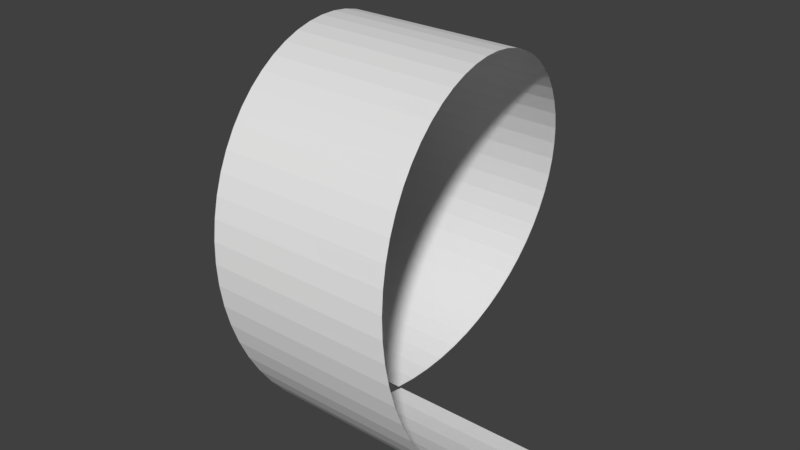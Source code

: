 # Source: skate_corkscrew.blend  (saved by Blender 2.79.6; exported with 4.5.12 LTS)
import bpy
from mathutils import Matrix  # noqa: F401  (used for matrix-valued properties, if any)

bpy.ops.wm.read_factory_settings(use_empty=True)
scene = bpy.context.scene
scene.name = 'skate_corkscrew'

# ---- collections
col_collection_1 = bpy.data.collections.new('Collection 1'); scene.collection.children.link(col_collection_1)

# ---- world
world_world = bpy.data.worlds.new('World'); scene.world = world_world
world_world.color = (0.05088, 0.05088, 0.05088)
world_world.use_sun_shadow = False
world_world.sun_shadow_jitter_overblur = 0.0

# ---- meshes
me_skate_corkscrew = bpy.data.meshes.new('skate_corkscrew')
me_skate_corkscrew.from_pydata([(-0.4805, 4.606e-09, -0.008197), (-0.4721, 0.05226, -0.005458), (-0.4636, 0.104, 0.002729), (-0.4551, 0.1545, 0.01627), (-0.4466, 0.2034, 0.03503), (-0.4382, 0.25, 0.05879), (-0.4297, 0.2939, 0.08729), (-0.4212, 0.3346, 0.1202), (-0.4127, 0.3716, 0.1572), (-0.4043, 0.4045, 0.1979), (-0.3958, 0.433, 0.2418), (-0.3873, 0.4568, 0.2884), (-0.3788, 0.4755, 0.3373), (-0.3704, 0.4891, 0.3878), (-0.3619, 0.4973, 0.4395), (-0.3534, 0.5, 0.4918), (-0.3449, 0.4973, 0.5441), (-0.3365, 0.4891, 0.5958), (-0.328, 0.4755, 0.6463), (-0.3195, 0.4568, 0.6952), (-0.3111, 0.433, 0.7418), (-0.3026, 0.4045, 0.7857), (-0.2941, 0.3716, 0.8264), (-0.2856, 0.3346, 0.8634), (-0.2772, 0.2939, 0.8963), (-0.2687, 0.25, 0.9248), (-0.2602, 0.2034, 0.9486), (-0.2517, 0.1545, 0.9673), (-0.2433, 0.104, 0.9809), (-0.2348, 0.05226, 0.9891), (-0.2263, -9.557e-08, 0.9918), (-0.2178, -0.05226, 0.9891), (-0.2094, -0.104, 0.9809), (-0.2009, -0.1545, 0.9673), (-0.1924, -0.2034, 0.9486), (-0.1839, -0.25, 0.9248), (-0.1755, -0.2939, 0.8963), (-0.167, -0.3346, 0.8634), (-0.1585, -0.3716, 0.8264), (-0.15, -0.4045, 0.7857), (-0.1416, -0.433, 0.7418), (-0.1331, -0.4568, 0.6952), (-0.1246, -0.4755, 0.6463), (-0.1161, -0.4891, 0.5958), (-0.1077, -0.4973, 0.5441), (-0.09919, -0.5, 0.4918), (-0.09071, -0.4973, 0.4395), (-0.08224, -0.4891, 0.3878), (-0.07376, -0.4755, 0.3373), (-0.06529, -0.4568, 0.2884), (-0.05681, -0.433, 0.2418), (-0.04834, -0.4045, 0.1979), (-0.03986, -0.3716, 0.1572), (-0.03139, -0.3346, 0.1202), (-0.02291, -0.2939, 0.08729), (-0.01444, -0.25, 0.05879), (-0.005966, -0.2034, 0.03503), (0.002509, -0.1545, 0.01627), (0.01098, -0.104, 0.002729), (0.01946, -0.05226, -0.005458), (0.02793, 7.294e-08, -0.008197), (0.01946, 7.178e-08, -0.008197), (0.02793, 0.05226, -0.005458), (0.03641, 0.104, 0.002729), (0.04488, 0.1545, 0.01627), (0.05336, 0.2034, 0.03503), (0.06183, 0.25, 0.05879), (0.07031, 0.2939, 0.08729), (0.07878, 0.3346, 0.1202), (0.08725, 0.3716, 0.1572), (0.09573, 0.4045, 0.1979), (0.1042, 0.433, 0.2418), (0.1127, 0.4568, 0.2884), (0.1212, 0.4755, 0.3373), (0.1296, 0.4891, 0.3878), (0.1381, 0.4973, 0.4395), (0.1466, 0.5, 0.4918), (0.1551, 0.4973, 0.5441), (0.1635, 0.4891, 0.5958), (0.172, 0.4755, 0.6463), (0.1805, 0.4568, 0.6952), (0.1889, 0.433, 0.7418), (0.1974, 0.4045, 0.7857), (0.2059, 0.3716, 0.8264), (0.2144, 0.3346, 0.8634), (0.2228, 0.2939, 0.8963), (0.2313, 0.25, 0.9248), (0.2398, 0.2034, 0.9486), (0.2483, 0.1545, 0.9673), (0.2567, 0.104, 0.9809), (0.2652, 0.05226, 0.9891), (0.2737, -2.84e-08, 0.9918), (0.2822, -0.05226, 0.9891), (0.2906, -0.104, 0.9809), (0.2991, -0.1545, 0.9673), (0.3076, -0.2034, 0.9486), (0.3161, -0.25, 0.9248), (0.3245, -0.2939, 0.8963), (0.333, -0.3346, 0.8634), (0.3415, -0.3716, 0.8264), (0.35, -0.4045, 0.7857), (0.3584, -0.433, 0.7418), (0.3669, -0.4568, 0.6952), (0.3754, -0.4755, 0.6463), (0.3839, -0.4891, 0.5958), (0.3923, -0.4973, 0.5441), (0.4008, -0.5, 0.4918), (0.4093, -0.4973, 0.4395), (0.4178, -0.4891, 0.3878), (0.4262, -0.4755, 0.3373), (0.4347, -0.4568, 0.2884), (0.4432, -0.433, 0.2418), (0.4517, -0.4045, 0.1979), (0.4601, -0.3716, 0.1572), (0.4686, -0.3346, 0.1202), (0.4771, -0.2939, 0.08729), (0.4856, -0.25, 0.05879), (0.494, -0.2034, 0.03503), (0.5025, -0.1545, 0.01627), (0.511, -0.104, 0.002729), (0.5195, -0.05226, -0.005458), (0.5279, 1.401e-07, -0.008197)], [], [(56, 57, 118, 117), (30, 31, 92, 91), (4, 5, 66, 65), (57, 58, 119, 118), (31, 32, 93, 92), (5, 6, 67, 66), (58, 59, 120, 119), (32, 33, 94, 93), (6, 7, 68, 67), (59, 60, 121, 120), (33, 34, 95, 94), (7, 8, 69, 68), (34, 35, 96, 95), (8, 9, 70, 69), (35, 36, 97, 96), (9, 10, 71, 70), (36, 37, 98, 97), (10, 11, 72, 71), (37, 38, 99, 98), (11, 12, 73, 72), (38, 39, 100, 99), (12, 13, 74, 73), (39, 40, 101, 100), (13, 14, 75, 74), (40, 41, 102, 101), (14, 15, 76, 75), (41, 42, 103, 102), (15, 16, 77, 76), (42, 43, 104, 103), (16, 17, 78, 77), (43, 44, 105, 104), (17, 18, 79, 78), (44, 45, 106, 105), (18, 19, 80, 79), (45, 46, 107, 106), (19, 20, 81, 80), (46, 47, 108, 107), (20, 21, 82, 81), (47, 48, 109, 108), (21, 22, 83, 82), (48, 49, 110, 109), (22, 23, 84, 83), (49, 50, 111, 110), (23, 24, 85, 84), (50, 51, 112, 111), (24, 25, 86, 85), (51, 52, 113, 112), (25, 26, 87, 86), (52, 53, 114, 113), (26, 27, 88, 87), (0, 1, 62, 61), (53, 54, 115, 114), (27, 28, 89, 88), (1, 2, 63, 62), (54, 55, 116, 115), (28, 29, 90, 89), (2, 3, 64, 63), (55, 56, 117, 116), (29, 30, 91, 90), (3, 4, 65, 64)])
_uv = me_skate_corkscrew.uv_layers.new(name='UVMap')
_uv.uv.foreach_set('vector', [0.4706, 0.2983, 0.479, 0.3468, 0.9748, 0.3468, 0.9664, 0.2983, 0.2521, 0.5, 0.2605, 0.4482, 0.7563, 0.4482, 0.7479, 0.5, 0.03361, 0.7017, 0.04202, 0.7479, 0.5378, 0.7479, 0.5294, 0.7017, 0.479, 0.3468, 0.4874, 0.3969, 0.9832, 0.3969, 0.9748, 0.3468, 0.2605, 0.4482, 0.2689, 0.3969, 0.7647, 0.3969, 0.7563, 0.4482, 0.04202, 0.7479, 0.05042, 0.7914, 0.5462, 0.7914, 0.5378, 0.7479, 0.4874, 0.3969, 0.4958, 0.4482, 0.9916, 0.4482, 0.9832, 0.3969, 0.2689, 0.3969, 0.2773, 0.3468, 0.7731, 0.3468, 0.7647, 0.3969, 0.05042, 0.7914, 0.05882, 0.8318, 0.5546, 0.8318, 0.5462, 0.7914, 0.4958, 0.4482, 0.5042, 0.5, 1.0, 0.5, 0.9916, 0.4482, 0.2773, 0.3468, 0.2857, 0.2983, 0.7815, 0.2983, 0.7731, 0.3468, 0.05882, 0.1316, 0.06723, 0.1682, 0.563, 0.1682, 0.5546, 0.1316, 0.2857, 0.2983, 0.2941, 0.2521, 0.7899, 0.2521, 0.7815, 0.2983, 0.06723, 0.1682, 0.07563, 0.2086, 0.5714, 0.2086, 0.563, 0.1682, 0.2941, 0.2521, 0.3025, 0.2086, 0.7983, 0.2086, 0.7899, 0.2521, 0.07563, 0.2086, 0.08403, 0.2521, 0.5798, 0.2521, 0.5714, 0.2086, 0.3025, 0.2086, 0.3109, 0.1682, 0.8067, 0.1682, 0.7983, 0.2086, 0.08403, 0.2521, 0.09244, 0.2983, 0.5882, 0.2983, 0.5798, 0.2521, 0.3109, 0.1682, 0.3193, 0.1315, 0.8151, 0.1316, 0.8067, 0.1682, 0.09244, 0.2983, 0.1008, 0.3468, 0.5966, 0.3468, 0.5882, 0.2983, 0.3193, 0.8318, 0.3277, 0.7914, 0.8235, 0.7914, 0.8151, 0.8318, 0.1008, 0.3468, 0.1092, 0.3969, 0.605, 0.3969, 0.5966, 0.3468, 0.3277, 0.7914, 0.3361, 0.7479, 0.8319, 0.7479, 0.8235, 0.7914, 0.1092, 0.3969, 0.1176, 0.4482, 0.6134, 0.4482, 0.605, 0.3969, 0.3361, 0.7479, 0.3445, 0.7017, 0.8403, 0.7017, 0.8319, 0.7479, 0.1176, 0.4482, 0.1261, 0.5, 0.6218, 0.5, 0.6134, 0.4482, 0.3445, 0.7017, 0.3529, 0.6532, 0.8487, 0.6532, 0.8403, 0.7017, 0.1261, 0.5, 0.1345, 0.5518, 0.6303, 0.5518, 0.6218, 0.5, 0.3529, 0.6532, 0.3613, 0.6031, 0.8571, 0.6031, 0.8487, 0.6532, 0.1345, 0.5518, 0.1429, 0.6031, 0.6387, 0.6031, 0.6303, 0.5518, 0.3613, 0.6031, 0.3697, 0.5518, 0.8655, 0.5518, 0.8571, 0.6031, 0.1429, 0.6031, 0.1513, 0.6532, 0.6471, 0.6532, 0.6387, 0.6031, 0.3697, 0.5518, 0.3782, 0.5, 0.8739, 0.5, 0.8655, 0.5518, 0.1513, 0.6532, 0.1597, 0.7017, 0.6555, 0.7017, 0.6471, 0.6532, 0.3782, 0.5, 0.3866, 0.4482, 0.8824, 0.4482, 0.8739, 0.5, 0.1597, 0.7017, 0.1681, 0.7479, 0.6639, 0.7479, 0.6555, 0.7017, 0.3866, 0.4482, 0.395, 0.3969, 0.8908, 0.3969, 0.8824, 0.4482, 0.1681, 0.7479, 0.1765, 0.7914, 0.6723, 0.7914, 0.6639, 0.7479, 0.395, 0.3969, 0.4034, 0.3468, 0.8992, 0.3468, 0.8908, 0.3969, 0.1765, 0.7914, 0.1849, 0.8318, 0.6807, 0.8318, 0.6723, 0.7914, 0.4034, 0.3468, 0.4118, 0.2983, 0.9076, 0.2983, 0.8992, 0.3468, 0.1849, 0.8684, 0.1933, 0.8318, 0.6891, 0.8318, 0.6807, 0.8684, 0.4118, 0.2983, 0.4202, 0.2521, 0.916, 0.2521, 0.9076, 0.2983, 0.1933, 0.8318, 0.2017, 0.7914, 0.6975, 0.7914, 0.6891, 0.8318, 0.4202, 0.2521, 0.4286, 0.2086, 0.9244, 0.2086, 0.916, 0.2521, 0.2017, 0.7914, 0.2101, 0.7479, 0.7059, 0.7479, 0.6975, 0.7914, 0.4286, 0.2086, 0.437, 0.1682, 0.9328, 0.1682, 0.9244, 0.2086, 0.2101, 0.7479, 0.2185, 0.7017, 0.7143, 0.7017, 0.7059, 0.7479, 0.437, 0.1316, 0.4454, 0.1682, 0.9412, 0.1682, 0.9328, 0.1316, 0.2185, 0.7017, 0.2269, 0.6532, 0.7227, 0.6532, 0.7143, 0.7017, 0.0, 0.5, 0.008403, 0.5518, 0.5042, 0.5518, 0.4958, 0.5, 0.4454, 0.1682, 0.4538, 0.2086, 0.9496, 0.2086, 0.9412, 0.1682, 0.2269, 0.6532, 0.2353, 0.6031, 0.7311, 0.6031, 0.7227, 0.6532, 0.008403, 0.5518, 0.01681, 0.6031, 0.5126, 0.6031, 0.5042, 0.5518, 0.4538, 0.2086, 0.4622, 0.2521, 0.958, 0.2521, 0.9496, 0.2086, 0.2353, 0.6031, 0.2437, 0.5518, 0.7395, 0.5518, 0.7311, 0.6031, 0.01681, 0.6031, 0.02521, 0.6532, 0.521, 0.6532, 0.5126, 0.6031, 0.4622, 0.2521, 0.4706, 0.2983, 0.9664, 0.2983, 0.958, 0.2521, 0.2437, 0.5518, 0.2521, 0.5, 0.7479, 0.5, 0.7395, 0.5518, 0.02521, 0.6532, 0.03361, 0.7017, 0.5294, 0.7017, 0.521, 0.6532])
me_skate_corkscrew.use_remesh_preserve_volume = False
me_skate_corkscrew.use_remesh_preserve_attributes = False
me_skate_corkscrew.use_mirror_vertex_groups = False
me_skate_corkscrew.auto_texspace = False
me_skate_corkscrew.update()

# ---- objects
ob_skate_corkscrew = bpy.data.objects.new('skate_corkscrew', me_skate_corkscrew)

# ---- transforms, parenting, visibility, modifiers, constraints
ob_skate_corkscrew.location = (0.0, 0.0, 0.0)
ob_skate_corkscrew.lineart.crease_threshold = 0.0

# ---- collection membership
col_collection_1.objects.link(ob_skate_corkscrew)

# ---- scene / render settings (as saved in the file)
scene.frame_start = 1; scene.frame_end = 250; scene.frame_set(1)
scene.render.engine = 'BLENDER_EEVEE_NEXT'
scene.render.resolution_percentage = 50
scene.render.dither_intensity = 0.0
scene.cycles.use_denoising = False
scene.cycles.samples = 128
scene.cycles.sampling_pattern = 'TABULATED_SOBOL'
scene.cycles.use_adaptive_sampling = False
scene.cycles.use_light_tree = False
scene.view_settings.view_transform = 'Standard'
bpy.context.view_layer.update()

# ---- added for rendering (the .blend has no active camera and no usable light): camera, sun
cam_auto = bpy.data.cameras.new('AutoCamera')
cam_auto.lens = 50.0
cam_auto.sensor_width = 36.0
cam_auto.clip_end = 1000.0
ob_auto_camera = bpy.data.objects.new('AutoCamera', cam_auto)
scene.collection.objects.link(ob_auto_camera)
ob_auto_camera.location = (1.63077, -1.92849, 1.77746)
ob_auto_camera.rotation_euler = (1.09748, -7.21219e-08, 0.694738)
scene.camera = ob_auto_camera
light_auto_sun = bpy.data.lights.new('AutoSun', 'SUN')
light_auto_sun.energy = 3.0
light_auto_sun.angle = 0.0523599
ob_auto_sun = bpy.data.objects.new('AutoSun', light_auto_sun)
scene.collection.objects.link(ob_auto_sun)
ob_auto_sun.rotation_euler = (0.872665, 0.174533, 0.523599)
bpy.context.view_layer.update()
